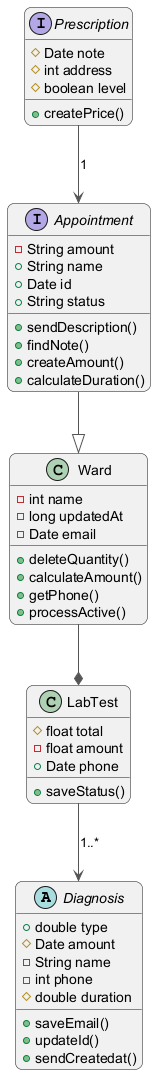

The diagram above was rendered by PlantUML. Its source (embedded in the PNG):
@startuml
skinparam backgroundColor #FFFFFF
skinparam roundCorner 15
skinparam ArrowColor #555555
abstract class Diagnosis {
  +double type
  #Date amount
  -String name
  -int phone
  #double duration
  +saveEmail()
  +updateId()
  +sendCreatedat()
}
class Ward {
  -int name
  -long updatedAt
  -Date email
  +deleteQuantity()
  +calculateAmount()
  +getPhone()
  +processActive()
}
interface Prescription {
  #Date note
  #int address
  #boolean level
  +createPrice()
}
interface Appointment {
  -String amount
  +String name
  +Date id
  +String status
  +sendDescription()
  +findNote()
  +createAmount()
  +calculateDuration()
}
class LabTest {
  #float total
  -float amount
  +Date phone
  +saveStatus()
}
Prescription --> Appointment : "1"
LabTest --> Diagnosis : "1..*"
Ward --* LabTest
Appointment --|> Ward
@enduml